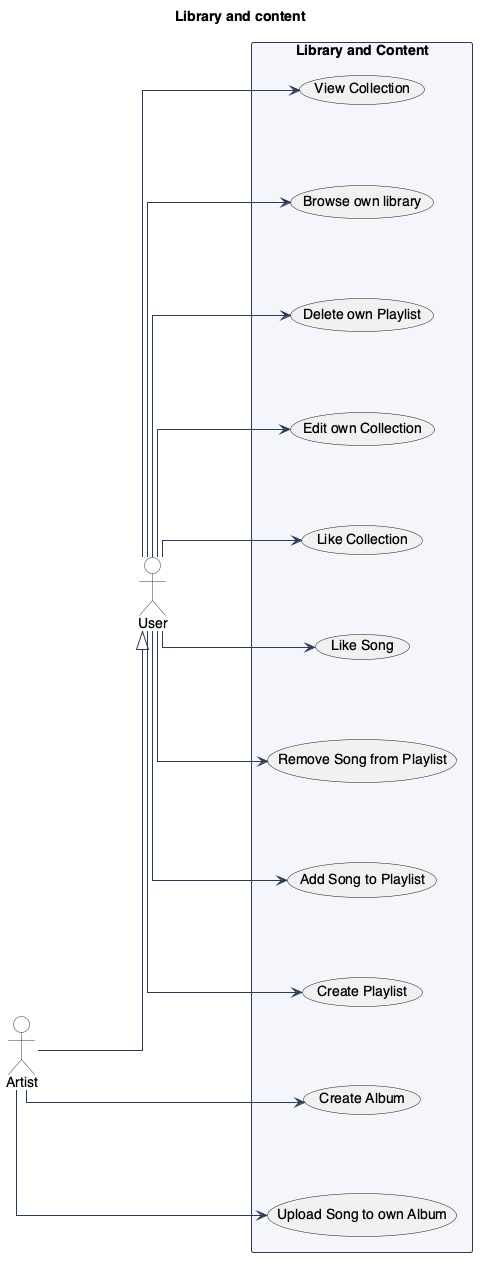

The diagram above was rendered by PlantUML. Its source (embedded in the PNG):
@startuml UseCasesLibrary

!include ../../_style.puml
left to right direction

title Library and content

actor User as user
actor Artist as artist
artist --|> user

package "Library and Content" {
  usecase "Browse own library" as UC_LIBRARY
  usecase "View Collection" as UC_VIEW_COLL
  usecase "Create Playlist" as UC_CREATE_PL
  usecase "Add Song to Playlist" as UC_ADD_SONG
  usecase "Remove Song from Playlist" as UC_REMOVE_SONG
  usecase "Like Song" as UC_LIKE_SONG
  usecase "Like Collection" as UC_LIKE_COLL
  usecase "Edit own Collection" as UC_EDIT_COLL
  usecase "Delete own Playlist" as UC_DELETE_COLL
  usecase "Create Album" as UC_CREATE_ALBUM
  usecase "Upload Song to own Album" as UC_UPLOAD
}

user --> UC_LIBRARY
user --> UC_VIEW_COLL
user --> UC_CREATE_PL
user --> UC_ADD_SONG
user --> UC_REMOVE_SONG
user --> UC_LIKE_SONG
user --> UC_LIKE_COLL
user --> UC_EDIT_COLL
user --> UC_DELETE_COLL

artist --> UC_CREATE_ALBUM
artist --> UC_UPLOAD

@enduml